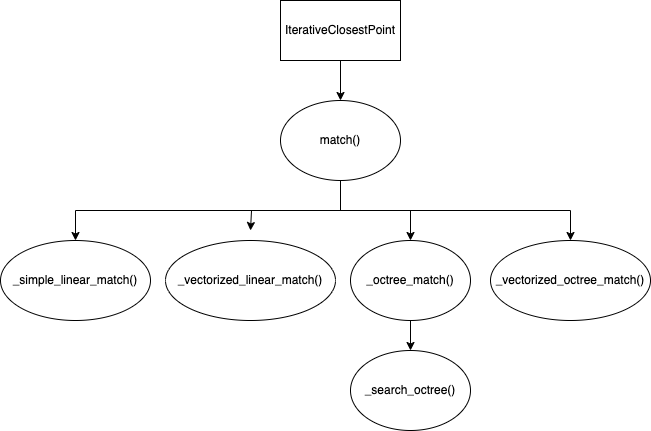

The diagram above was exported from draw.io. Its source (the exported page's mxGraphModel, read from the mxfile embedded in the PNG):
<mxGraphModel dx="954" dy="674" grid="1" gridSize="10" guides="1" tooltips="1" connect="1" arrows="1" fold="1" page="1" pageScale="1" pageWidth="1600" pageHeight="900" math="0" shadow="0">
  <root>
    <mxCell id="0" />
    <mxCell id="1" parent="0" />
    <mxCell id="wVyfjz5EjAHBI-jj_Xb--6" value="" style="edgeStyle=orthogonalEdgeStyle;rounded=0;orthogonalLoop=1;jettySize=auto;html=1;" edge="1" parent="1" source="wVyfjz5EjAHBI-jj_Xb--1" target="wVyfjz5EjAHBI-jj_Xb--2">
      <mxGeometry relative="1" as="geometry" />
    </mxCell>
    <mxCell id="wVyfjz5EjAHBI-jj_Xb--1" value="IterativeClosestPoint" style="rounded=0;whiteSpace=wrap;html=1;" vertex="1" parent="1">
      <mxGeometry x="390" y="120" width="120" height="60" as="geometry" />
    </mxCell>
    <mxCell id="wVyfjz5EjAHBI-jj_Xb--7" value="" style="edgeStyle=orthogonalEdgeStyle;rounded=0;orthogonalLoop=1;jettySize=auto;html=1;" edge="1" parent="1" source="wVyfjz5EjAHBI-jj_Xb--2">
      <mxGeometry relative="1" as="geometry">
        <mxPoint x="360" y="350" as="targetPoint" />
        <Array as="points">
          <mxPoint x="450" y="330" />
          <mxPoint x="361" y="330" />
        </Array>
      </mxGeometry>
    </mxCell>
    <mxCell id="wVyfjz5EjAHBI-jj_Xb--8" style="edgeStyle=orthogonalEdgeStyle;rounded=0;orthogonalLoop=1;jettySize=auto;html=1;entryX=0.5;entryY=0;entryDx=0;entryDy=0;" edge="1" parent="1" source="wVyfjz5EjAHBI-jj_Xb--2" target="wVyfjz5EjAHBI-jj_Xb--5">
      <mxGeometry relative="1" as="geometry">
        <Array as="points">
          <mxPoint x="450" y="330" />
          <mxPoint x="185" y="330" />
        </Array>
      </mxGeometry>
    </mxCell>
    <mxCell id="wVyfjz5EjAHBI-jj_Xb--9" style="edgeStyle=orthogonalEdgeStyle;rounded=0;orthogonalLoop=1;jettySize=auto;html=1;" edge="1" parent="1" source="wVyfjz5EjAHBI-jj_Xb--2" target="wVyfjz5EjAHBI-jj_Xb--4">
      <mxGeometry relative="1" as="geometry">
        <Array as="points">
          <mxPoint x="450" y="330" />
          <mxPoint x="520" y="330" />
        </Array>
      </mxGeometry>
    </mxCell>
    <mxCell id="wVyfjz5EjAHBI-jj_Xb--13" style="edgeStyle=orthogonalEdgeStyle;rounded=0;orthogonalLoop=1;jettySize=auto;html=1;entryX=0.5;entryY=0;entryDx=0;entryDy=0;" edge="1" parent="1" source="wVyfjz5EjAHBI-jj_Xb--2" target="wVyfjz5EjAHBI-jj_Xb--12">
      <mxGeometry relative="1" as="geometry">
        <Array as="points">
          <mxPoint x="450" y="330" />
          <mxPoint x="680" y="330" />
        </Array>
      </mxGeometry>
    </mxCell>
    <mxCell id="wVyfjz5EjAHBI-jj_Xb--2" value="match()" style="ellipse;whiteSpace=wrap;html=1;" vertex="1" parent="1">
      <mxGeometry x="390" y="220" width="120" height="80" as="geometry" />
    </mxCell>
    <mxCell id="wVyfjz5EjAHBI-jj_Xb--3" value="_vectorized_linear_match()" style="ellipse;whiteSpace=wrap;html=1;" vertex="1" parent="1">
      <mxGeometry x="275" y="360" width="170" height="80" as="geometry" />
    </mxCell>
    <mxCell id="wVyfjz5EjAHBI-jj_Xb--11" value="" style="edgeStyle=orthogonalEdgeStyle;rounded=0;orthogonalLoop=1;jettySize=auto;html=1;" edge="1" parent="1" source="wVyfjz5EjAHBI-jj_Xb--4" target="wVyfjz5EjAHBI-jj_Xb--10">
      <mxGeometry relative="1" as="geometry" />
    </mxCell>
    <mxCell id="wVyfjz5EjAHBI-jj_Xb--4" value="_octree_match()" style="ellipse;whiteSpace=wrap;html=1;" vertex="1" parent="1">
      <mxGeometry x="460" y="360" width="120" height="80" as="geometry" />
    </mxCell>
    <mxCell id="wVyfjz5EjAHBI-jj_Xb--5" value="_simple_linear_match()" style="ellipse;whiteSpace=wrap;html=1;" vertex="1" parent="1">
      <mxGeometry x="110" y="360" width="150" height="80" as="geometry" />
    </mxCell>
    <mxCell id="wVyfjz5EjAHBI-jj_Xb--10" value="_search_octree()" style="ellipse;whiteSpace=wrap;html=1;" vertex="1" parent="1">
      <mxGeometry x="460" y="470" width="120" height="80" as="geometry" />
    </mxCell>
    <mxCell id="wVyfjz5EjAHBI-jj_Xb--12" value="_vectorized_octree_match()" style="ellipse;whiteSpace=wrap;html=1;" vertex="1" parent="1">
      <mxGeometry x="600" y="360" width="160" height="80" as="geometry" />
    </mxCell>
  </root>
</mxGraphModel>